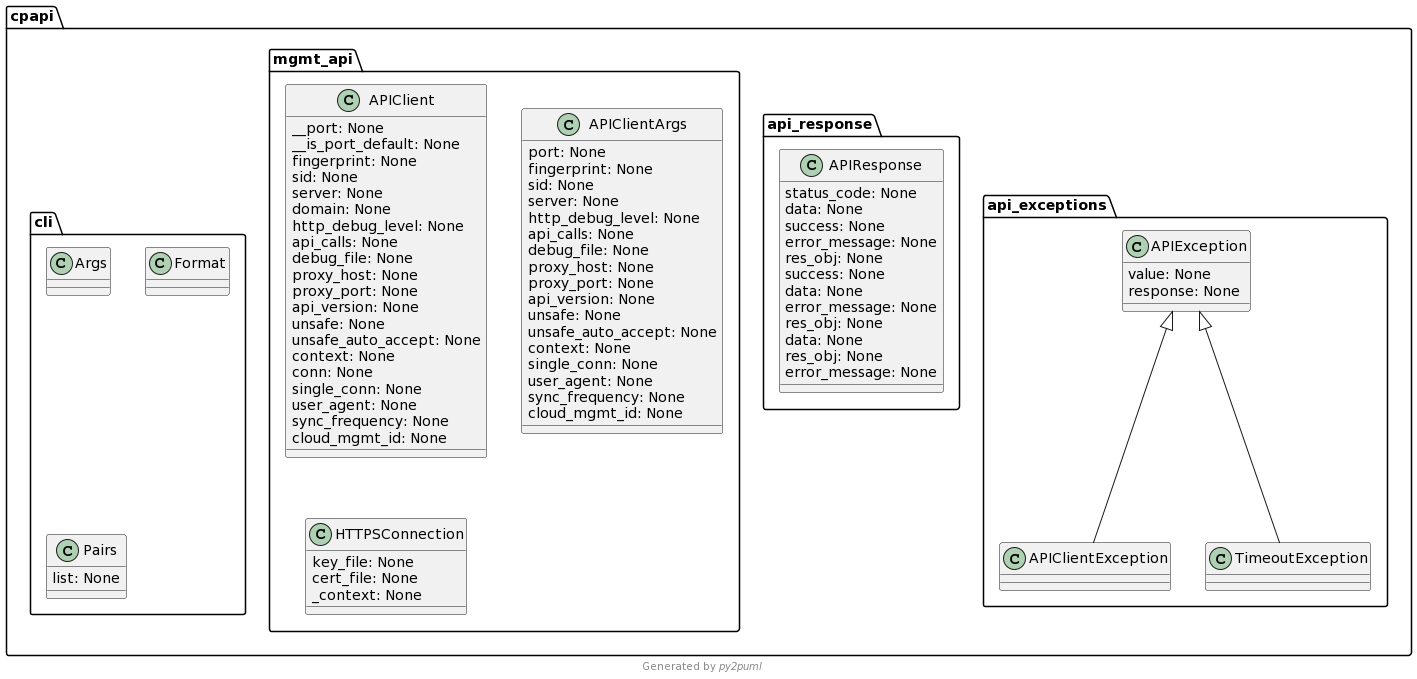

The diagram above was rendered by PlantUML. Its source (embedded in the PNG):
@startuml
!pragma useIntermediatePackages false

class cpapi.api_exceptions.APIClientException {
}
class cpapi.api_exceptions.APIException {
  value: None
  response: None
}
class cpapi.api_exceptions.TimeoutException {
}
class cpapi.api_response.APIResponse {
  status_code: None
  data: None
  success: None
  error_message: None
  res_obj: None
  success: None
  data: None
  error_message: None
  res_obj: None
  data: None
  res_obj: None
  error_message: None
}
class cpapi.mgmt_api.APIClient {
  __port: None
  __is_port_default: None
  fingerprint: None
  sid: None
  server: None
  domain: None
  http_debug_level: None
  api_calls: None
  debug_file: None
  proxy_host: None
  proxy_port: None
  api_version: None
  unsafe: None
  unsafe_auto_accept: None
  context: None
  conn: None
  single_conn: None
  user_agent: None
  sync_frequency: None
  cloud_mgmt_id: None
}
class cpapi.mgmt_api.APIClientArgs {
  port: None
  fingerprint: None
  sid: None
  server: None
  http_debug_level: None
  api_calls: None
  debug_file: None
  proxy_host: None
  proxy_port: None
  api_version: None
  unsafe: None
  unsafe_auto_accept: None
  context: None
  single_conn: None
  user_agent: None
  sync_frequency: None
  cloud_mgmt_id: None
}
class cpapi.cli.Args {
}
class cpapi.cli.Format {
}
class cpapi.cli.Pairs {
  list: None
}
class cpapi.mgmt_api.HTTPSConnection {
  key_file: None
  cert_file: None
  _context: None
}
cpapi.api_exceptions.APIException <|-- cpapi.api_exceptions.APIClientException
cpapi.api_exceptions.APIException <|-- cpapi.api_exceptions.TimeoutException
footer Generated by //py2puml//
@enduml